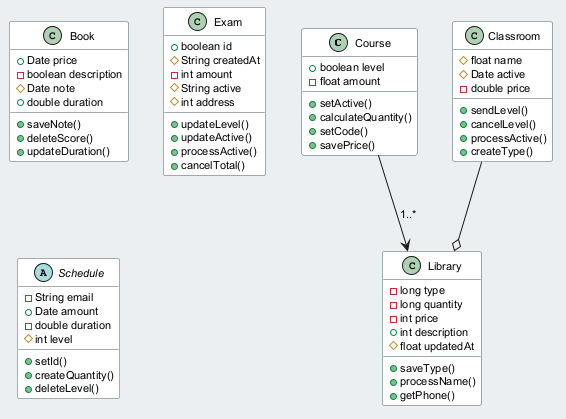

The diagram above was rendered by PlantUML. Its source (embedded in the PNG):
@startuml
skinparam backgroundColor #ECEFF1
skinparam classBackgroundColor #FFFFFF
skinparam classBorderColor #455A64
skinparam defaultFontSize 11
class Course {
  +boolean level
  -float amount
  +setActive()
  +calculateQuantity()
  +setCode()
  +savePrice()
}
class Book {
  +Date price
  -boolean description
  #Date note
  +double duration
  +saveNote()
  +deleteScore()
  +updateDuration()
}
class Library {
  -long type
  -long quantity
  -int price
  +int description
  #float updatedAt
  +saveType()
  +processName()
  +getPhone()
}
class Exam {
  +boolean id
  #String createdAt
  -int amount
  #String active
  #int address
  +updateLevel()
  +updateActive()
  +processActive()
  +cancelTotal()
}
abstract class Schedule {
  -String email
  +Date amount
  -double duration
  #int level
  +setId()
  +createQuantity()
  +deleteLevel()
}
class Classroom {
  #float name
  #Date active
  -double price
  +sendLevel()
  +cancelLevel()
  +processActive()
  +createType()
}
Classroom --o Library
Course --> Library : "1..*"
@enduml